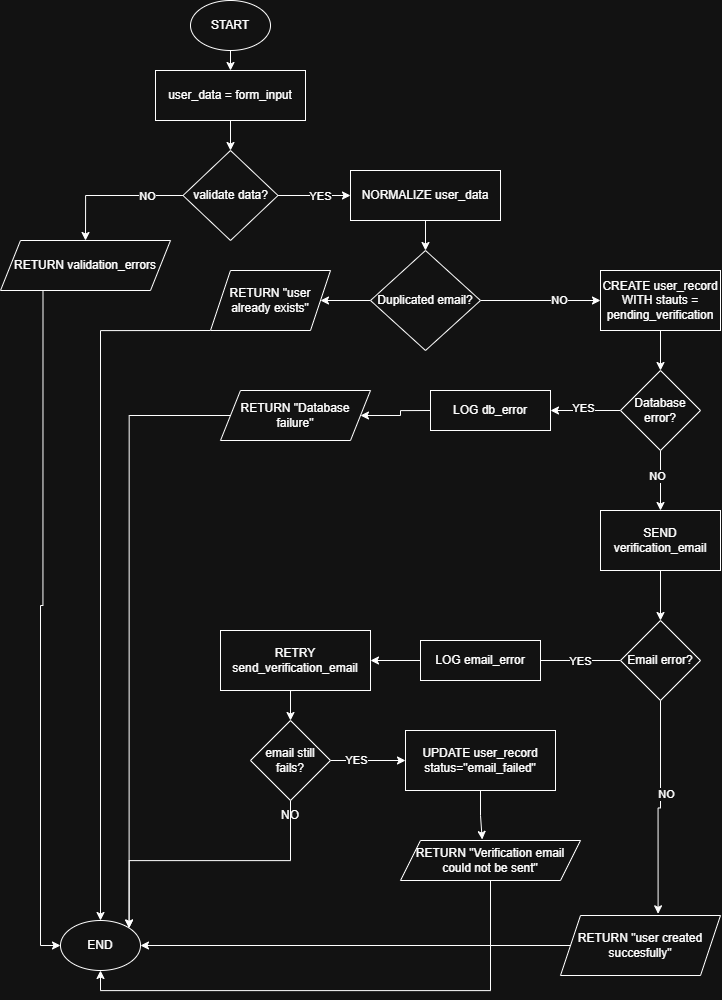

The diagram above was exported from draw.io. Its source (the exported page's mxGraphModel, read from the mxfile embedded in the PNG):
<mxGraphModel dx="1982" dy="1349" grid="1" gridSize="10" guides="1" tooltips="1" connect="1" arrows="1" fold="1" page="1" pageScale="1" pageWidth="850" pageHeight="1100" math="0" shadow="0">
  <root>
    <mxCell id="0" />
    <mxCell id="1" parent="0" />
    <mxCell id="gwj-YBEEN_BT-PDX0M66-18" edge="1" parent="1" style="edgeStyle=orthogonalEdgeStyle;rounded=0;orthogonalLoop=1;jettySize=auto;html=1;exitX=0.5;exitY=1;exitDx=0;exitDy=0;entryX=0.5;entryY=0;entryDx=0;entryDy=0;" target="gwj-YBEEN_BT-PDX0M66-16">
      <mxGeometry relative="1" as="geometry">
        <mxPoint x="270" y="70" as="sourcePoint" />
      </mxGeometry>
    </mxCell>
    <mxCell id="gwj-YBEEN_BT-PDX0M66-1" parent="1" style="ellipse;whiteSpace=wrap;html=1;" value="START" vertex="1">
      <mxGeometry height="50" width="80" x="230" y="20" as="geometry" />
    </mxCell>
    <mxCell id="gwj-YBEEN_BT-PDX0M66-2" parent="1" style="ellipse;whiteSpace=wrap;html=1;" value="END" vertex="1">
      <mxGeometry height="50" width="80" x="100" y="940" as="geometry" />
    </mxCell>
    <mxCell id="gwj-YBEEN_BT-PDX0M66-58" edge="1" parent="1" source="gwj-YBEEN_BT-PDX0M66-4" style="edgeStyle=orthogonalEdgeStyle;rounded=0;orthogonalLoop=1;jettySize=auto;html=1;exitX=0.25;exitY=1;exitDx=0;exitDy=0;entryX=0;entryY=0.5;entryDx=0;entryDy=0;" target="gwj-YBEEN_BT-PDX0M66-2">
      <mxGeometry relative="1" as="geometry" />
    </mxCell>
    <mxCell id="gwj-YBEEN_BT-PDX0M66-4" parent="1" style="shape=parallelogram;perimeter=parallelogramPerimeter;whiteSpace=wrap;html=1;fixedSize=1;" value="RETURN validation_errors" vertex="1">
      <mxGeometry height="50" width="170" x="40" y="260" as="geometry" />
    </mxCell>
    <mxCell id="gwj-YBEEN_BT-PDX0M66-20" edge="1" parent="1" source="gwj-YBEEN_BT-PDX0M66-5" style="edgeStyle=orthogonalEdgeStyle;rounded=0;orthogonalLoop=1;jettySize=auto;html=1;exitX=0;exitY=0.5;exitDx=0;exitDy=0;entryX=0.5;entryY=0;entryDx=0;entryDy=0;" target="gwj-YBEEN_BT-PDX0M66-4">
      <mxGeometry relative="1" as="geometry" />
    </mxCell>
    <mxCell id="gwj-YBEEN_BT-PDX0M66-21" connectable="0" parent="gwj-YBEEN_BT-PDX0M66-20" style="edgeLabel;html=1;align=center;verticalAlign=middle;resizable=0;points=[];" value="NO" vertex="1">
      <mxGeometry relative="1" x="-0.4733" as="geometry">
        <mxPoint x="1" as="offset" />
      </mxGeometry>
    </mxCell>
    <mxCell id="gwj-YBEEN_BT-PDX0M66-25" edge="1" parent="1" source="gwj-YBEEN_BT-PDX0M66-5" style="edgeStyle=orthogonalEdgeStyle;rounded=0;orthogonalLoop=1;jettySize=auto;html=1;exitX=1;exitY=0.5;exitDx=0;exitDy=0;entryX=0;entryY=0.5;entryDx=0;entryDy=0;" target="gwj-YBEEN_BT-PDX0M66-23">
      <mxGeometry relative="1" as="geometry" />
    </mxCell>
    <mxCell id="gwj-YBEEN_BT-PDX0M66-30" connectable="0" parent="gwj-YBEEN_BT-PDX0M66-25" style="edgeLabel;html=1;align=center;verticalAlign=middle;resizable=0;points=[];" value="YES" vertex="1">
      <mxGeometry relative="1" x="0.1172" as="geometry">
        <mxPoint x="1" as="offset" />
      </mxGeometry>
    </mxCell>
    <mxCell id="gwj-YBEEN_BT-PDX0M66-5" parent="1" style="rhombus;whiteSpace=wrap;html=1;" value="validate data?" vertex="1">
      <mxGeometry height="90" width="95" x="222.5" y="170" as="geometry" />
    </mxCell>
    <mxCell id="gwj-YBEEN_BT-PDX0M66-19" edge="1" parent="1" source="gwj-YBEEN_BT-PDX0M66-16" style="edgeStyle=orthogonalEdgeStyle;rounded=0;orthogonalLoop=1;jettySize=auto;html=1;exitX=0.5;exitY=1;exitDx=0;exitDy=0;entryX=0.5;entryY=0;entryDx=0;entryDy=0;" target="gwj-YBEEN_BT-PDX0M66-5">
      <mxGeometry relative="1" as="geometry" />
    </mxCell>
    <mxCell id="gwj-YBEEN_BT-PDX0M66-16" parent="1" style="rounded=0;whiteSpace=wrap;html=1;" value="user_data = form_input" vertex="1">
      <mxGeometry height="50" width="150" x="195" y="90" as="geometry" />
    </mxCell>
    <mxCell id="gwj-YBEEN_BT-PDX0M66-26" edge="1" parent="1" source="gwj-YBEEN_BT-PDX0M66-23" style="edgeStyle=orthogonalEdgeStyle;rounded=0;orthogonalLoop=1;jettySize=auto;html=1;exitX=0.5;exitY=1;exitDx=0;exitDy=0;entryX=0.5;entryY=0;entryDx=0;entryDy=0;" target="gwj-YBEEN_BT-PDX0M66-24">
      <mxGeometry relative="1" as="geometry" />
    </mxCell>
    <mxCell id="gwj-YBEEN_BT-PDX0M66-23" parent="1" style="rounded=0;whiteSpace=wrap;html=1;" value="NORMALIZE user_data" vertex="1">
      <mxGeometry height="50" width="150" x="390" y="190" as="geometry" />
    </mxCell>
    <mxCell id="gwj-YBEEN_BT-PDX0M66-33" edge="1" parent="1" source="gwj-YBEEN_BT-PDX0M66-24" style="edgeStyle=orthogonalEdgeStyle;rounded=0;orthogonalLoop=1;jettySize=auto;html=1;exitX=0;exitY=0.5;exitDx=0;exitDy=0;entryX=1;entryY=0.5;entryDx=0;entryDy=0;" target="gwj-YBEEN_BT-PDX0M66-31">
      <mxGeometry relative="1" as="geometry" />
    </mxCell>
    <mxCell id="gwj-YBEEN_BT-PDX0M66-35" edge="1" parent="1" source="gwj-YBEEN_BT-PDX0M66-24" style="edgeStyle=orthogonalEdgeStyle;rounded=0;orthogonalLoop=1;jettySize=auto;html=1;exitX=1;exitY=0.5;exitDx=0;exitDy=0;">
      <mxGeometry relative="1" as="geometry">
        <mxPoint x="640" y="320" as="targetPoint" />
      </mxGeometry>
    </mxCell>
    <mxCell id="gwj-YBEEN_BT-PDX0M66-36" connectable="0" parent="gwj-YBEEN_BT-PDX0M66-35" style="edgeLabel;html=1;align=center;verticalAlign=middle;resizable=0;points=[];" value="NO" vertex="1">
      <mxGeometry relative="1" x="0.2833" y="1" as="geometry">
        <mxPoint as="offset" />
      </mxGeometry>
    </mxCell>
    <mxCell id="gwj-YBEEN_BT-PDX0M66-24" parent="1" style="rhombus;whiteSpace=wrap;html=1;" value="Duplicated email?" vertex="1">
      <mxGeometry height="100" width="110" x="410" y="270" as="geometry" />
    </mxCell>
    <mxCell id="gwj-YBEEN_BT-PDX0M66-59" edge="1" parent="1" source="gwj-YBEEN_BT-PDX0M66-31" style="edgeStyle=orthogonalEdgeStyle;rounded=0;orthogonalLoop=1;jettySize=auto;html=1;exitX=0;exitY=1;exitDx=0;exitDy=0;entryX=0.5;entryY=0;entryDx=0;entryDy=0;" target="gwj-YBEEN_BT-PDX0M66-2">
      <mxGeometry relative="1" as="geometry">
        <Array as="points">
          <mxPoint x="140" y="350" />
        </Array>
      </mxGeometry>
    </mxCell>
    <mxCell id="gwj-YBEEN_BT-PDX0M66-31" parent="1" style="shape=parallelogram;perimeter=parallelogramPerimeter;whiteSpace=wrap;html=1;fixedSize=1;" value="RETURN &quot;user already exists&quot;" vertex="1">
      <mxGeometry height="60" width="120" x="250" y="290" as="geometry" />
    </mxCell>
    <mxCell id="gwj-YBEEN_BT-PDX0M66-39" edge="1" parent="1" source="gwj-YBEEN_BT-PDX0M66-37" style="edgeStyle=orthogonalEdgeStyle;rounded=0;orthogonalLoop=1;jettySize=auto;html=1;exitX=0.5;exitY=1;exitDx=0;exitDy=0;entryX=0.5;entryY=0;entryDx=0;entryDy=0;" target="gwj-YBEEN_BT-PDX0M66-38">
      <mxGeometry relative="1" as="geometry" />
    </mxCell>
    <mxCell id="gwj-YBEEN_BT-PDX0M66-37" parent="1" style="rounded=0;whiteSpace=wrap;html=1;" value="CREATE user_record WITH stauts = pending_verification" vertex="1">
      <mxGeometry height="60" width="120" x="640" y="290" as="geometry" />
    </mxCell>
    <mxCell id="gwj-YBEEN_BT-PDX0M66-40" edge="1" parent="1" source="gwj-YBEEN_BT-PDX0M66-38" style="edgeStyle=orthogonalEdgeStyle;rounded=0;orthogonalLoop=1;jettySize=auto;html=1;exitX=0;exitY=0.5;exitDx=0;exitDy=0;">
      <mxGeometry relative="1" as="geometry">
        <mxPoint x="590" y="430" as="targetPoint" />
      </mxGeometry>
    </mxCell>
    <mxCell id="gwj-YBEEN_BT-PDX0M66-42" connectable="0" parent="gwj-YBEEN_BT-PDX0M66-40" style="edgeLabel;html=1;align=center;verticalAlign=middle;resizable=0;points=[];" value="YES" vertex="1">
      <mxGeometry relative="1" x="0.0857" y="-3" as="geometry">
        <mxPoint as="offset" />
      </mxGeometry>
    </mxCell>
    <mxCell id="gwj-YBEEN_BT-PDX0M66-41" edge="1" parent="1" source="gwj-YBEEN_BT-PDX0M66-38" style="edgeStyle=orthogonalEdgeStyle;rounded=0;orthogonalLoop=1;jettySize=auto;html=1;exitX=0.5;exitY=1;exitDx=0;exitDy=0;">
      <mxGeometry relative="1" as="geometry">
        <mxPoint x="700" y="530" as="targetPoint" />
      </mxGeometry>
    </mxCell>
    <mxCell id="gwj-YBEEN_BT-PDX0M66-43" connectable="0" parent="gwj-YBEEN_BT-PDX0M66-41" style="edgeLabel;html=1;align=center;verticalAlign=middle;resizable=0;points=[];" value="NO" vertex="1">
      <mxGeometry relative="1" x="-0.1667" y="-4" as="geometry">
        <mxPoint as="offset" />
      </mxGeometry>
    </mxCell>
    <mxCell id="gwj-YBEEN_BT-PDX0M66-38" parent="1" style="rhombus;whiteSpace=wrap;html=1;" value="Database error?" vertex="1">
      <mxGeometry height="80" width="80" x="660" y="390" as="geometry" />
    </mxCell>
    <mxCell id="gwj-YBEEN_BT-PDX0M66-47" edge="1" parent="1" source="gwj-YBEEN_BT-PDX0M66-45" style="edgeStyle=orthogonalEdgeStyle;rounded=0;orthogonalLoop=1;jettySize=auto;html=1;exitX=0.5;exitY=1;exitDx=0;exitDy=0;entryX=0.5;entryY=0;entryDx=0;entryDy=0;" target="gwj-YBEEN_BT-PDX0M66-46">
      <mxGeometry relative="1" as="geometry" />
    </mxCell>
    <mxCell id="gwj-YBEEN_BT-PDX0M66-45" parent="1" style="rounded=0;whiteSpace=wrap;html=1;" value="SEND verification_email" vertex="1">
      <mxGeometry height="60" width="120" x="640" y="530" as="geometry" />
    </mxCell>
    <mxCell id="gwj-YBEEN_BT-PDX0M66-48" edge="1" parent="1" source="gwj-YBEEN_BT-PDX0M66-46" style="edgeStyle=orthogonalEdgeStyle;rounded=0;orthogonalLoop=1;jettySize=auto;html=1;exitX=0;exitY=0.5;exitDx=0;exitDy=0;">
      <mxGeometry relative="1" as="geometry">
        <mxPoint x="560" y="680" as="targetPoint" />
      </mxGeometry>
    </mxCell>
    <mxCell id="gwj-YBEEN_BT-PDX0M66-49" connectable="0" parent="gwj-YBEEN_BT-PDX0M66-48" style="edgeLabel;html=1;align=center;verticalAlign=middle;resizable=0;points=[];" value="YES" vertex="1">
      <mxGeometry relative="1" x="-0.0667" y="-2" as="geometry">
        <mxPoint x="6" y="2" as="offset" />
      </mxGeometry>
    </mxCell>
    <mxCell id="gwj-YBEEN_BT-PDX0M66-50" edge="1" parent="1" source="gwj-YBEEN_BT-PDX0M66-46" style="edgeStyle=orthogonalEdgeStyle;rounded=0;orthogonalLoop=1;jettySize=auto;html=1;exitX=0.5;exitY=1;exitDx=0;exitDy=0;entryX=0.61;entryY=-0.028;entryDx=0;entryDy=0;entryPerimeter=0;" target="gwj-YBEEN_BT-PDX0M66-62">
      <mxGeometry relative="1" as="geometry">
        <mxPoint x="700" y="840" as="targetPoint" />
      </mxGeometry>
    </mxCell>
    <mxCell id="gwj-YBEEN_BT-PDX0M66-51" connectable="0" parent="gwj-YBEEN_BT-PDX0M66-50" style="edgeLabel;html=1;align=center;verticalAlign=middle;resizable=0;points=[];" value="NO" vertex="1">
      <mxGeometry relative="1" x="-0.1333" y="5" as="geometry">
        <mxPoint as="offset" />
      </mxGeometry>
    </mxCell>
    <mxCell id="gwj-YBEEN_BT-PDX0M66-46" parent="1" style="rhombus;whiteSpace=wrap;html=1;" value="Email error?" vertex="1">
      <mxGeometry height="80" width="80" x="660" y="640" as="geometry" />
    </mxCell>
    <mxCell id="gwj-YBEEN_BT-PDX0M66-60" edge="1" parent="1" source="gwj-YBEEN_BT-PDX0M66-52" style="edgeStyle=orthogonalEdgeStyle;rounded=0;orthogonalLoop=1;jettySize=auto;html=1;exitX=0;exitY=0.5;exitDx=0;exitDy=0;entryX=1;entryY=0;entryDx=0;entryDy=0;" target="gwj-YBEEN_BT-PDX0M66-2">
      <mxGeometry relative="1" as="geometry" />
    </mxCell>
    <mxCell id="gwj-YBEEN_BT-PDX0M66-52" parent="1" style="shape=parallelogram;perimeter=parallelogramPerimeter;whiteSpace=wrap;html=1;fixedSize=1;" value="RETURN &quot;Database failure&quot;" vertex="1">
      <mxGeometry height="50" width="150" x="260" y="410" as="geometry" />
    </mxCell>
    <mxCell id="gwj-YBEEN_BT-PDX0M66-61" edge="1" parent="1" source="gwj-YBEEN_BT-PDX0M66-53" style="edgeStyle=orthogonalEdgeStyle;rounded=0;orthogonalLoop=1;jettySize=auto;html=1;exitX=0;exitY=0.5;exitDx=0;exitDy=0;" target="gwj-YBEEN_BT-PDX0M66-52">
      <mxGeometry relative="1" as="geometry" />
    </mxCell>
    <mxCell id="gwj-YBEEN_BT-PDX0M66-53" parent="1" style="rounded=0;whiteSpace=wrap;html=1;" value="LOG db_error" vertex="1">
      <mxGeometry height="40" width="120" x="470" y="410" as="geometry" />
    </mxCell>
    <mxCell id="gwj-YBEEN_BT-PDX0M66-63" edge="1" parent="1" source="gwj-YBEEN_BT-PDX0M66-62" style="edgeStyle=orthogonalEdgeStyle;rounded=0;orthogonalLoop=1;jettySize=auto;html=1;exitX=0;exitY=0.5;exitDx=0;exitDy=0;entryX=1;entryY=0.5;entryDx=0;entryDy=0;" target="gwj-YBEEN_BT-PDX0M66-2">
      <mxGeometry relative="1" as="geometry" />
    </mxCell>
    <mxCell id="gwj-YBEEN_BT-PDX0M66-62" parent="1" style="shape=parallelogram;perimeter=parallelogramPerimeter;whiteSpace=wrap;html=1;fixedSize=1;" value="RETURN &quot;user created succesfully&quot;" vertex="1">
      <mxGeometry height="60" width="160" x="600" y="935" as="geometry" />
    </mxCell>
    <mxCell id="gwj-YBEEN_BT-PDX0M66-66" edge="1" parent="1" source="gwj-YBEEN_BT-PDX0M66-64" style="edgeStyle=orthogonalEdgeStyle;rounded=0;orthogonalLoop=1;jettySize=auto;html=1;exitX=0;exitY=0.5;exitDx=0;exitDy=0;entryX=1;entryY=0.5;entryDx=0;entryDy=0;" target="gwj-YBEEN_BT-PDX0M66-65">
      <mxGeometry relative="1" as="geometry" />
    </mxCell>
    <mxCell id="gwj-YBEEN_BT-PDX0M66-64" parent="1" style="rounded=0;whiteSpace=wrap;html=1;" value="LOG email_error" vertex="1">
      <mxGeometry height="40" width="120" x="460" y="660" as="geometry" />
    </mxCell>
    <mxCell id="gwj-YBEEN_BT-PDX0M66-70" edge="1" parent="1" source="gwj-YBEEN_BT-PDX0M66-65" style="edgeStyle=orthogonalEdgeStyle;rounded=0;orthogonalLoop=1;jettySize=auto;html=1;exitX=0.5;exitY=1;exitDx=0;exitDy=0;entryX=0.5;entryY=0;entryDx=0;entryDy=0;" target="gwj-YBEEN_BT-PDX0M66-67">
      <mxGeometry relative="1" as="geometry" />
    </mxCell>
    <mxCell id="gwj-YBEEN_BT-PDX0M66-65" parent="1" style="rounded=0;whiteSpace=wrap;html=1;" value="RETRY send_verification_email" vertex="1">
      <mxGeometry height="60" width="150" x="260" y="650" as="geometry" />
    </mxCell>
    <mxCell id="gwj-YBEEN_BT-PDX0M66-71" edge="1" parent="1" source="gwj-YBEEN_BT-PDX0M66-67" style="edgeStyle=orthogonalEdgeStyle;rounded=0;orthogonalLoop=1;jettySize=auto;html=1;exitX=0.5;exitY=1;exitDx=0;exitDy=0;entryX=1;entryY=0;entryDx=0;entryDy=0;" target="gwj-YBEEN_BT-PDX0M66-2">
      <mxGeometry relative="1" as="geometry">
        <mxPoint x="329.66666666666674" y="880" as="targetPoint" />
      </mxGeometry>
    </mxCell>
    <mxCell id="gwj-YBEEN_BT-PDX0M66-72" edge="1" parent="1" source="gwj-YBEEN_BT-PDX0M66-67" style="edgeStyle=orthogonalEdgeStyle;rounded=0;orthogonalLoop=1;jettySize=auto;html=1;exitX=1;exitY=0.5;exitDx=0;exitDy=0;entryX=0;entryY=0.5;entryDx=0;entryDy=0;" target="gwj-YBEEN_BT-PDX0M66-68">
      <mxGeometry relative="1" as="geometry" />
    </mxCell>
    <mxCell id="gwj-YBEEN_BT-PDX0M66-73" connectable="0" parent="gwj-YBEEN_BT-PDX0M66-72" style="edgeLabel;html=1;align=center;verticalAlign=middle;resizable=0;points=[];" value="YES" vertex="1">
      <mxGeometry relative="1" x="-0.3333" y="1" as="geometry">
        <mxPoint as="offset" />
      </mxGeometry>
    </mxCell>
    <mxCell id="gwj-YBEEN_BT-PDX0M66-67" parent="1" style="rhombus;whiteSpace=wrap;html=1;" value="email still fails?" vertex="1">
      <mxGeometry height="80" width="80" x="290" y="740" as="geometry" />
    </mxCell>
    <mxCell id="gwj-YBEEN_BT-PDX0M66-68" parent="1" style="rounded=0;whiteSpace=wrap;html=1;" value="UPDATE user_record status=&quot;email_failed&quot;" vertex="1">
      <mxGeometry height="60" width="150" x="445" y="750" as="geometry" />
    </mxCell>
    <mxCell id="gwj-YBEEN_BT-PDX0M66-76" edge="1" parent="1" source="gwj-YBEEN_BT-PDX0M66-69" style="edgeStyle=orthogonalEdgeStyle;rounded=0;orthogonalLoop=1;jettySize=auto;html=1;exitX=0.5;exitY=1;exitDx=0;exitDy=0;entryX=0.5;entryY=1;entryDx=0;entryDy=0;" target="gwj-YBEEN_BT-PDX0M66-2">
      <mxGeometry relative="1" as="geometry" />
    </mxCell>
    <mxCell id="gwj-YBEEN_BT-PDX0M66-69" parent="1" style="shape=parallelogram;perimeter=parallelogramPerimeter;whiteSpace=wrap;html=1;fixedSize=1;" value="RETURN &quot;Verification email could not be sent&quot;" vertex="1">
      <mxGeometry height="40" width="180" x="440" y="860" as="geometry" />
    </mxCell>
    <mxCell id="gwj-YBEEN_BT-PDX0M66-74" edge="1" parent="1" source="gwj-YBEEN_BT-PDX0M66-68" style="edgeStyle=orthogonalEdgeStyle;rounded=0;orthogonalLoop=1;jettySize=auto;html=1;exitX=0.5;exitY=1;exitDx=0;exitDy=0;entryX=0.454;entryY=-0.025;entryDx=0;entryDy=0;entryPerimeter=0;" target="gwj-YBEEN_BT-PDX0M66-69">
      <mxGeometry relative="1" as="geometry" />
    </mxCell>
    <mxCell id="gwj-YBEEN_BT-PDX0M66-75" parent="1" style="text;html=1;whiteSpace=wrap;strokeColor=none;fillColor=none;align=center;verticalAlign=middle;rounded=0;" value="NO" vertex="1">
      <mxGeometry height="30" width="60" x="300" y="820" as="geometry" />
    </mxCell>
  </root>
</mxGraphModel>